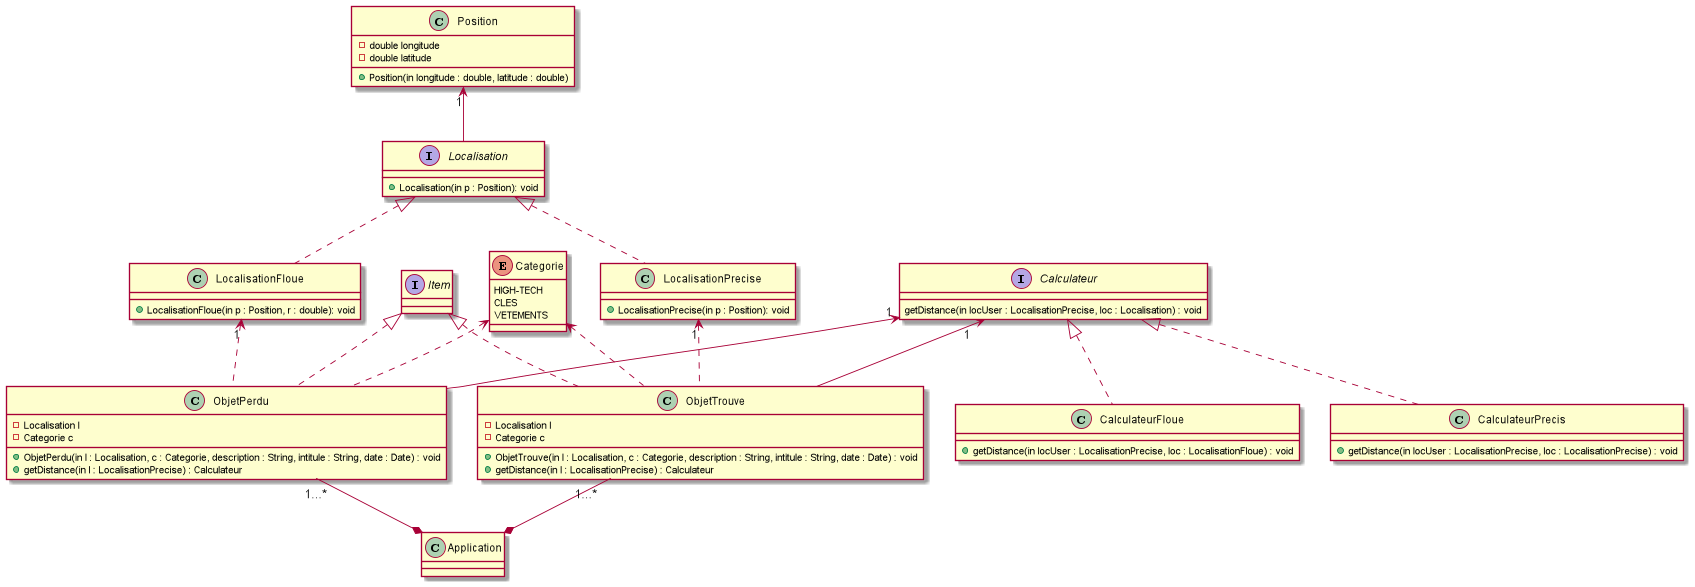

The diagram above was rendered by PlantUML. Its source (embedded in the PNG):
@startuml
'https://plantuml.com/class-diagram

class Application
enum Categorie
{
    HIGH-TECH
    CLES
    VETEMENTS
}
interface Calculateur
{
    getDistance(in locUser : LocalisationPrecise, loc : Localisation) : void
}
class CalculateurFloue
{
    +getDistance(in locUser : LocalisationPrecise, loc : LocalisationFloue) : void
}
class CalculateurPrecis
{
    +getDistance(in locUser : LocalisationPrecise, loc : LocalisationPrecise) : void
}
interface Item
{
}
class ObjetTrouve
{
    -Localisation l
    -Categorie c
    +ObjetTrouve(in l : Localisation, c : Categorie, description : String, intitule : String, date : Date) : void
    +getDistance(in l : LocalisationPrecise) : Calculateur
}
class ObjetPerdu
{
    -Localisation l
    -Categorie c
    +ObjetPerdu(in l : Localisation, c : Categorie, description : String, intitule : String, date : Date) : void
    +getDistance(in l : LocalisationPrecise) : Calculateur
}
class Position
{
    - double longitude
    - double latitude
    + Position(in longitude : double, latitude : double)
}
interface Localisation
{
    +Localisation(in p : Position): void
}
class LocalisationPrecise
{
    +LocalisationPrecise(in p : Position): void
}
class LocalisationFloue
{
    +LocalisationFloue(in p : Position, r : double): void
}


ObjetTrouve "1...*" --* Application
ObjetPerdu "1...*" --* Application

Categorie <.. ObjetTrouve
Categorie <.. ObjetPerdu

Item <|.. ObjetPerdu
Item <|.. ObjetTrouve

Localisation <|.. LocalisationPrecise
Localisation <|.. LocalisationFloue

LocalisationPrecise "1" <.. ObjetTrouve
LocalisationFloue "1" <.. ObjetPerdu

Position "1" <-- Localisation

Calculateur "1" <-- ObjetTrouve
Calculateur "1" <-- ObjetPerdu

Calculateur <|.. CalculateurFloue
Calculateur <|.. CalculateurPrecis

@enduml